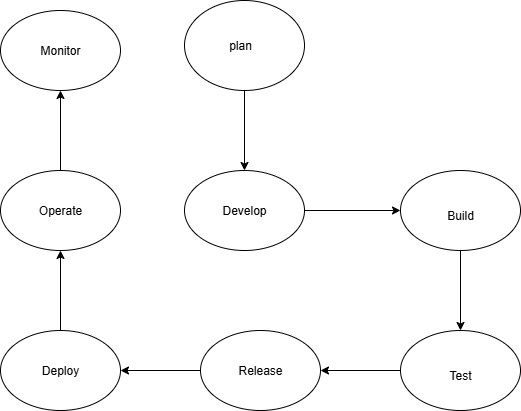

The diagram above was exported from draw.io. Its source (the exported page's mxGraphModel, read from the mxfile embedded in the PNG):
<mxGraphModel dx="902" dy="464" grid="1" gridSize="10" guides="1" tooltips="1" connect="1" arrows="1" fold="1" page="1" pageScale="1" pageWidth="827" pageHeight="1169" math="0" shadow="0">
  <root>
    <mxCell id="0" />
    <mxCell id="1" parent="0" />
    <mxCell id="1EqG4aH2k2C9ndpdzjOG-12" style="edgeStyle=orthogonalEdgeStyle;rounded=0;orthogonalLoop=1;jettySize=auto;html=1;entryX=0.5;entryY=0;entryDx=0;entryDy=0;" edge="1" parent="1" source="1EqG4aH2k2C9ndpdzjOG-1" target="1EqG4aH2k2C9ndpdzjOG-11">
      <mxGeometry relative="1" as="geometry" />
    </mxCell>
    <mxCell id="1EqG4aH2k2C9ndpdzjOG-1" value="" style="ellipse;whiteSpace=wrap;html=1;strokeColor=default;" vertex="1" parent="1">
      <mxGeometry x="354" y="170" width="120" height="90" as="geometry" />
    </mxCell>
    <mxCell id="1EqG4aH2k2C9ndpdzjOG-6" value="plan" style="text;strokeColor=none;align=center;fillColor=none;html=1;verticalAlign=middle;whiteSpace=wrap;rounded=0;" vertex="1" parent="1">
      <mxGeometry x="380" y="200" width="60" height="30" as="geometry" />
    </mxCell>
    <mxCell id="1EqG4aH2k2C9ndpdzjOG-14" value="" style="edgeStyle=orthogonalEdgeStyle;rounded=0;orthogonalLoop=1;jettySize=auto;html=1;" edge="1" parent="1" source="1EqG4aH2k2C9ndpdzjOG-11" target="1EqG4aH2k2C9ndpdzjOG-13">
      <mxGeometry relative="1" as="geometry" />
    </mxCell>
    <mxCell id="1EqG4aH2k2C9ndpdzjOG-11" value="" style="ellipse;whiteSpace=wrap;html=1;" vertex="1" parent="1">
      <mxGeometry x="354" y="340" width="120" height="80" as="geometry" />
    </mxCell>
    <mxCell id="1EqG4aH2k2C9ndpdzjOG-17" value="" style="edgeStyle=orthogonalEdgeStyle;rounded=0;orthogonalLoop=1;jettySize=auto;html=1;" edge="1" parent="1" source="1EqG4aH2k2C9ndpdzjOG-13" target="1EqG4aH2k2C9ndpdzjOG-16">
      <mxGeometry relative="1" as="geometry" />
    </mxCell>
    <mxCell id="1EqG4aH2k2C9ndpdzjOG-13" value="" style="ellipse;whiteSpace=wrap;html=1;" vertex="1" parent="1">
      <mxGeometry x="570" y="340" width="120" height="80" as="geometry" />
    </mxCell>
    <mxCell id="1EqG4aH2k2C9ndpdzjOG-15" value="Develop" style="text;strokeColor=none;align=center;fillColor=none;html=1;verticalAlign=middle;whiteSpace=wrap;rounded=0;" vertex="1" parent="1">
      <mxGeometry x="384" y="365" width="60" height="30" as="geometry" />
    </mxCell>
    <mxCell id="1EqG4aH2k2C9ndpdzjOG-19" value="" style="edgeStyle=orthogonalEdgeStyle;rounded=0;orthogonalLoop=1;jettySize=auto;html=1;" edge="1" parent="1" source="1EqG4aH2k2C9ndpdzjOG-16" target="1EqG4aH2k2C9ndpdzjOG-18">
      <mxGeometry relative="1" as="geometry" />
    </mxCell>
    <mxCell id="1EqG4aH2k2C9ndpdzjOG-16" value="" style="ellipse;whiteSpace=wrap;html=1;" vertex="1" parent="1">
      <mxGeometry x="570" y="500" width="120" height="80" as="geometry" />
    </mxCell>
    <mxCell id="1EqG4aH2k2C9ndpdzjOG-23" value="" style="edgeStyle=orthogonalEdgeStyle;rounded=0;orthogonalLoop=1;jettySize=auto;html=1;" edge="1" parent="1" source="1EqG4aH2k2C9ndpdzjOG-18" target="1EqG4aH2k2C9ndpdzjOG-22">
      <mxGeometry relative="1" as="geometry" />
    </mxCell>
    <mxCell id="1EqG4aH2k2C9ndpdzjOG-18" value="Release" style="ellipse;whiteSpace=wrap;html=1;" vertex="1" parent="1">
      <mxGeometry x="370" y="500" width="120" height="80" as="geometry" />
    </mxCell>
    <mxCell id="1EqG4aH2k2C9ndpdzjOG-20" value="Build" style="text;strokeColor=none;align=center;fillColor=none;html=1;verticalAlign=middle;whiteSpace=wrap;rounded=0;" vertex="1" parent="1">
      <mxGeometry x="600" y="370" width="60" height="30" as="geometry" />
    </mxCell>
    <mxCell id="1EqG4aH2k2C9ndpdzjOG-21" value="Test" style="text;strokeColor=none;align=center;fillColor=none;html=1;verticalAlign=middle;whiteSpace=wrap;rounded=0;" vertex="1" parent="1">
      <mxGeometry x="600" y="520" width="60" height="50" as="geometry" />
    </mxCell>
    <mxCell id="1EqG4aH2k2C9ndpdzjOG-25" value="" style="edgeStyle=orthogonalEdgeStyle;rounded=0;orthogonalLoop=1;jettySize=auto;html=1;" edge="1" parent="1" source="1EqG4aH2k2C9ndpdzjOG-22" target="1EqG4aH2k2C9ndpdzjOG-24">
      <mxGeometry relative="1" as="geometry" />
    </mxCell>
    <mxCell id="1EqG4aH2k2C9ndpdzjOG-22" value="Deploy" style="ellipse;whiteSpace=wrap;html=1;" vertex="1" parent="1">
      <mxGeometry x="170" y="500" width="120" height="80" as="geometry" />
    </mxCell>
    <mxCell id="1EqG4aH2k2C9ndpdzjOG-27" value="" style="edgeStyle=orthogonalEdgeStyle;rounded=0;orthogonalLoop=1;jettySize=auto;html=1;" edge="1" parent="1" source="1EqG4aH2k2C9ndpdzjOG-24" target="1EqG4aH2k2C9ndpdzjOG-26">
      <mxGeometry relative="1" as="geometry" />
    </mxCell>
    <mxCell id="1EqG4aH2k2C9ndpdzjOG-24" value="Operate" style="ellipse;whiteSpace=wrap;html=1;" vertex="1" parent="1">
      <mxGeometry x="170" y="340" width="120" height="80" as="geometry" />
    </mxCell>
    <mxCell id="1EqG4aH2k2C9ndpdzjOG-26" value="Monitor" style="ellipse;whiteSpace=wrap;html=1;" vertex="1" parent="1">
      <mxGeometry x="170" y="180" width="120" height="80" as="geometry" />
    </mxCell>
  </root>
</mxGraphModel>